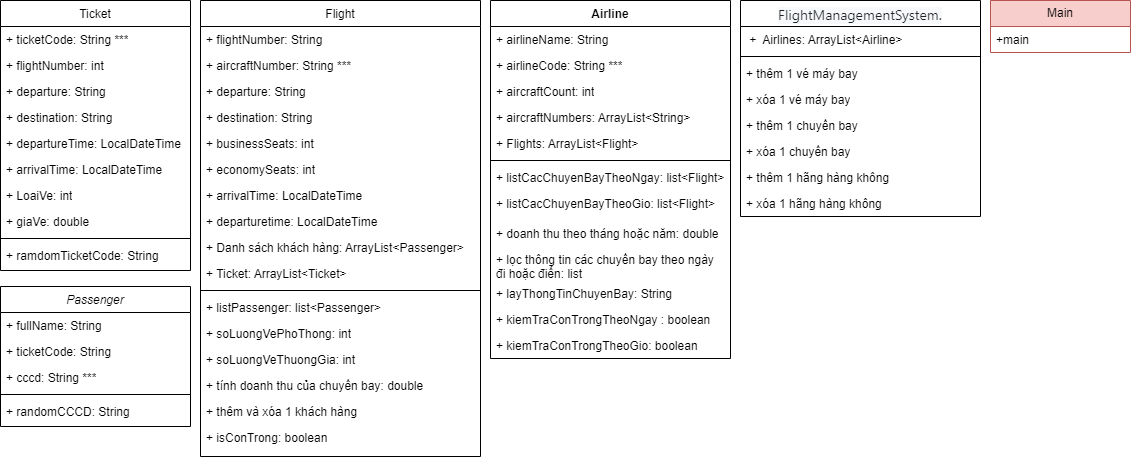

The diagram above was exported from draw.io. Its source (the exported page's mxGraphModel, read from the mxfile embedded in the PNG):
<mxGraphModel dx="1915" dy="494" grid="1" gridSize="10" guides="1" tooltips="1" connect="1" arrows="1" fold="1" page="1" pageScale="1" pageWidth="850" pageHeight="1100" math="0" shadow="0">
  <root>
    <mxCell id="0" />
    <mxCell id="1" parent="0" />
    <mxCell id="1Wf-Wb1gmPm9c6R4ZlOr-1" value="Passenger" style="swimlane;fontStyle=2;align=center;verticalAlign=top;childLayout=stackLayout;horizontal=1;startSize=26;horizontalStack=0;resizeParent=1;resizeLast=0;collapsible=1;marginBottom=0;rounded=0;shadow=0;strokeWidth=1;" parent="1" vertex="1">
      <mxGeometry x="-170" y="350" width="190" height="140" as="geometry">
        <mxRectangle x="230" y="140" width="160" height="26" as="alternateBounds" />
      </mxGeometry>
    </mxCell>
    <mxCell id="1Wf-Wb1gmPm9c6R4ZlOr-2" value="+&amp;nbsp;fullName: String" style="text;strokeColor=none;fillColor=none;align=left;verticalAlign=top;spacingLeft=4;spacingRight=4;overflow=hidden;rotatable=0;points=[[0,0.5],[1,0.5]];portConstraint=eastwest;whiteSpace=wrap;html=1;" parent="1Wf-Wb1gmPm9c6R4ZlOr-1" vertex="1">
      <mxGeometry y="26" width="190" height="26" as="geometry" />
    </mxCell>
    <mxCell id="1Wf-Wb1gmPm9c6R4ZlOr-3" value="+ ticketCode: String" style="text;strokeColor=none;fillColor=none;align=left;verticalAlign=top;spacingLeft=4;spacingRight=4;overflow=hidden;rotatable=0;points=[[0,0.5],[1,0.5]];portConstraint=eastwest;whiteSpace=wrap;html=1;" parent="1Wf-Wb1gmPm9c6R4ZlOr-1" vertex="1">
      <mxGeometry y="52" width="190" height="26" as="geometry" />
    </mxCell>
    <mxCell id="1Wf-Wb1gmPm9c6R4ZlOr-4" value="+&amp;nbsp;cccd: String ***" style="text;strokeColor=none;fillColor=none;align=left;verticalAlign=top;spacingLeft=4;spacingRight=4;overflow=hidden;rotatable=0;points=[[0,0.5],[1,0.5]];portConstraint=eastwest;whiteSpace=wrap;html=1;" parent="1Wf-Wb1gmPm9c6R4ZlOr-1" vertex="1">
      <mxGeometry y="78" width="190" height="26" as="geometry" />
    </mxCell>
    <mxCell id="1Wf-Wb1gmPm9c6R4ZlOr-5" value="" style="line;html=1;strokeWidth=1;align=left;verticalAlign=middle;spacingTop=-1;spacingLeft=3;spacingRight=3;rotatable=0;labelPosition=right;points=[];portConstraint=eastwest;" parent="1Wf-Wb1gmPm9c6R4ZlOr-1" vertex="1">
      <mxGeometry y="104" width="190" height="8" as="geometry" />
    </mxCell>
    <mxCell id="1Wf-Wb1gmPm9c6R4ZlOr-6" value="+ randomCCCD: String" style="text;align=left;verticalAlign=top;spacingLeft=4;spacingRight=4;overflow=hidden;rotatable=0;points=[[0,0.5],[1,0.5]];portConstraint=eastwest;" parent="1Wf-Wb1gmPm9c6R4ZlOr-1" vertex="1">
      <mxGeometry y="112" width="190" height="26" as="geometry" />
    </mxCell>
    <mxCell id="1Wf-Wb1gmPm9c6R4ZlOr-7" value="Ticket" style="swimlane;fontStyle=0;align=center;verticalAlign=top;childLayout=stackLayout;horizontal=1;startSize=26;horizontalStack=0;resizeParent=1;resizeLast=0;collapsible=1;marginBottom=0;rounded=0;shadow=0;strokeWidth=1;" parent="1" vertex="1">
      <mxGeometry x="-170" y="64" width="190" height="270" as="geometry">
        <mxRectangle x="130" y="380" width="160" height="26" as="alternateBounds" />
      </mxGeometry>
    </mxCell>
    <mxCell id="1Wf-Wb1gmPm9c6R4ZlOr-8" value="+ ticketCode: String ***" style="text;strokeColor=none;fillColor=none;align=left;verticalAlign=top;spacingLeft=4;spacingRight=4;overflow=hidden;rotatable=0;points=[[0,0.5],[1,0.5]];portConstraint=eastwest;whiteSpace=wrap;html=1;shadow=1;" parent="1Wf-Wb1gmPm9c6R4ZlOr-7" vertex="1">
      <mxGeometry y="26" width="190" height="26" as="geometry" />
    </mxCell>
    <mxCell id="1Wf-Wb1gmPm9c6R4ZlOr-9" value="+ flightNumber: int" style="text;strokeColor=none;fillColor=none;align=left;verticalAlign=top;spacingLeft=4;spacingRight=4;overflow=hidden;rotatable=0;points=[[0,0.5],[1,0.5]];portConstraint=eastwest;whiteSpace=wrap;html=1;" parent="1Wf-Wb1gmPm9c6R4ZlOr-7" vertex="1">
      <mxGeometry y="52" width="190" height="26" as="geometry" />
    </mxCell>
    <mxCell id="1Wf-Wb1gmPm9c6R4ZlOr-10" value="+&amp;nbsp;departure: String" style="text;strokeColor=none;fillColor=none;align=left;verticalAlign=top;spacingLeft=4;spacingRight=4;overflow=hidden;rotatable=0;points=[[0,0.5],[1,0.5]];portConstraint=eastwest;whiteSpace=wrap;html=1;" parent="1Wf-Wb1gmPm9c6R4ZlOr-7" vertex="1">
      <mxGeometry y="78" width="190" height="26" as="geometry" />
    </mxCell>
    <mxCell id="1Wf-Wb1gmPm9c6R4ZlOr-11" value="+&amp;nbsp;destination: String" style="text;strokeColor=none;fillColor=none;align=left;verticalAlign=top;spacingLeft=4;spacingRight=4;overflow=hidden;rotatable=0;points=[[0,0.5],[1,0.5]];portConstraint=eastwest;whiteSpace=wrap;html=1;" parent="1Wf-Wb1gmPm9c6R4ZlOr-7" vertex="1">
      <mxGeometry y="104" width="190" height="26" as="geometry" />
    </mxCell>
    <mxCell id="1Wf-Wb1gmPm9c6R4ZlOr-12" value="+ departureTime: LocalDateTime" style="text;strokeColor=none;fillColor=none;align=left;verticalAlign=top;spacingLeft=4;spacingRight=4;overflow=hidden;rotatable=0;points=[[0,0.5],[1,0.5]];portConstraint=eastwest;whiteSpace=wrap;html=1;" parent="1Wf-Wb1gmPm9c6R4ZlOr-7" vertex="1">
      <mxGeometry y="130" width="190" height="26" as="geometry" />
    </mxCell>
    <mxCell id="1Wf-Wb1gmPm9c6R4ZlOr-13" value="+ arrivalTime: LocalDateTime" style="text;strokeColor=none;fillColor=none;align=left;verticalAlign=top;spacingLeft=4;spacingRight=4;overflow=hidden;rotatable=0;points=[[0,0.5],[1,0.5]];portConstraint=eastwest;whiteSpace=wrap;html=1;" parent="1Wf-Wb1gmPm9c6R4ZlOr-7" vertex="1">
      <mxGeometry y="156" width="190" height="26" as="geometry" />
    </mxCell>
    <mxCell id="1Wf-Wb1gmPm9c6R4ZlOr-14" value="+ LoaiVe: int" style="text;strokeColor=none;fillColor=none;align=left;verticalAlign=top;spacingLeft=4;spacingRight=4;overflow=hidden;rotatable=0;points=[[0,0.5],[1,0.5]];portConstraint=eastwest;whiteSpace=wrap;html=1;" parent="1Wf-Wb1gmPm9c6R4ZlOr-7" vertex="1">
      <mxGeometry y="182" width="190" height="26" as="geometry" />
    </mxCell>
    <mxCell id="1Wf-Wb1gmPm9c6R4ZlOr-15" value="+ giaVe: double" style="text;strokeColor=none;fillColor=none;align=left;verticalAlign=top;spacingLeft=4;spacingRight=4;overflow=hidden;rotatable=0;points=[[0,0.5],[1,0.5]];portConstraint=eastwest;whiteSpace=wrap;html=1;" parent="1Wf-Wb1gmPm9c6R4ZlOr-7" vertex="1">
      <mxGeometry y="208" width="190" height="26" as="geometry" />
    </mxCell>
    <mxCell id="1Wf-Wb1gmPm9c6R4ZlOr-16" value="" style="line;html=1;strokeWidth=1;align=left;verticalAlign=middle;spacingTop=-1;spacingLeft=3;spacingRight=3;rotatable=0;labelPosition=right;points=[];portConstraint=eastwest;" parent="1Wf-Wb1gmPm9c6R4ZlOr-7" vertex="1">
      <mxGeometry y="234" width="190" height="8" as="geometry" />
    </mxCell>
    <mxCell id="1Wf-Wb1gmPm9c6R4ZlOr-17" value="+ ramdomTicketCode: String" style="text;strokeColor=none;fillColor=none;align=left;verticalAlign=top;spacingLeft=4;spacingRight=4;overflow=hidden;rotatable=0;points=[[0,0.5],[1,0.5]];portConstraint=eastwest;whiteSpace=wrap;html=1;" parent="1Wf-Wb1gmPm9c6R4ZlOr-7" vertex="1">
      <mxGeometry y="242" width="190" height="26" as="geometry" />
    </mxCell>
    <mxCell id="1Wf-Wb1gmPm9c6R4ZlOr-18" value="Flight" style="swimlane;fontStyle=0;align=center;verticalAlign=top;childLayout=stackLayout;horizontal=1;startSize=26;horizontalStack=0;resizeParent=1;resizeLast=0;collapsible=1;marginBottom=0;rounded=0;shadow=0;strokeWidth=1;" parent="1" vertex="1">
      <mxGeometry x="30" y="64" width="280" height="456" as="geometry">
        <mxRectangle x="550" y="140" width="160" height="26" as="alternateBounds" />
      </mxGeometry>
    </mxCell>
    <mxCell id="1Wf-Wb1gmPm9c6R4ZlOr-19" value="+ flightNumber: String" style="text;align=left;verticalAlign=top;spacingLeft=4;spacingRight=4;overflow=hidden;rotatable=0;points=[[0,0.5],[1,0.5]];portConstraint=eastwest;" parent="1Wf-Wb1gmPm9c6R4ZlOr-18" vertex="1">
      <mxGeometry y="26" width="280" height="26" as="geometry" />
    </mxCell>
    <mxCell id="1Wf-Wb1gmPm9c6R4ZlOr-20" value="+ aircraftNumber: String ***" style="text;align=left;verticalAlign=top;spacingLeft=4;spacingRight=4;overflow=hidden;rotatable=0;points=[[0,0.5],[1,0.5]];portConstraint=eastwest;rounded=0;shadow=0;html=0;" parent="1Wf-Wb1gmPm9c6R4ZlOr-18" vertex="1">
      <mxGeometry y="52" width="280" height="26" as="geometry" />
    </mxCell>
    <mxCell id="1Wf-Wb1gmPm9c6R4ZlOr-21" value="+ departure: String" style="text;align=left;verticalAlign=top;spacingLeft=4;spacingRight=4;overflow=hidden;rotatable=0;points=[[0,0.5],[1,0.5]];portConstraint=eastwest;rounded=0;shadow=0;html=0;" parent="1Wf-Wb1gmPm9c6R4ZlOr-18" vertex="1">
      <mxGeometry y="78" width="280" height="26" as="geometry" />
    </mxCell>
    <mxCell id="1Wf-Wb1gmPm9c6R4ZlOr-22" value="+ destination: String" style="text;align=left;verticalAlign=top;spacingLeft=4;spacingRight=4;overflow=hidden;rotatable=0;points=[[0,0.5],[1,0.5]];portConstraint=eastwest;rounded=0;shadow=0;html=0;" parent="1Wf-Wb1gmPm9c6R4ZlOr-18" vertex="1">
      <mxGeometry y="104" width="280" height="26" as="geometry" />
    </mxCell>
    <mxCell id="1Wf-Wb1gmPm9c6R4ZlOr-23" value="+&amp;nbsp;businessSeats: int" style="text;strokeColor=none;fillColor=none;align=left;verticalAlign=top;spacingLeft=4;spacingRight=4;overflow=hidden;rotatable=0;points=[[0,0.5],[1,0.5]];portConstraint=eastwest;whiteSpace=wrap;html=1;" parent="1Wf-Wb1gmPm9c6R4ZlOr-18" vertex="1">
      <mxGeometry y="130" width="280" height="26" as="geometry" />
    </mxCell>
    <mxCell id="1Wf-Wb1gmPm9c6R4ZlOr-24" value="+&amp;nbsp;economySeats: int" style="text;strokeColor=none;fillColor=none;align=left;verticalAlign=top;spacingLeft=4;spacingRight=4;overflow=hidden;rotatable=0;points=[[0,0.5],[1,0.5]];portConstraint=eastwest;whiteSpace=wrap;html=1;" parent="1Wf-Wb1gmPm9c6R4ZlOr-18" vertex="1">
      <mxGeometry y="156" width="280" height="26" as="geometry" />
    </mxCell>
    <mxCell id="1Wf-Wb1gmPm9c6R4ZlOr-25" value="+&amp;nbsp;arrivalTime: LocalDateTime" style="text;strokeColor=none;fillColor=none;align=left;verticalAlign=top;spacingLeft=4;spacingRight=4;overflow=hidden;rotatable=0;points=[[0,0.5],[1,0.5]];portConstraint=eastwest;whiteSpace=wrap;html=1;" parent="1Wf-Wb1gmPm9c6R4ZlOr-18" vertex="1">
      <mxGeometry y="182" width="280" height="26" as="geometry" />
    </mxCell>
    <mxCell id="1Wf-Wb1gmPm9c6R4ZlOr-26" value="+ departuretime: LocalDateTime" style="text;align=left;verticalAlign=top;spacingLeft=4;spacingRight=4;overflow=hidden;rotatable=0;points=[[0,0.5],[1,0.5]];portConstraint=eastwest;rounded=0;shadow=0;html=0;" parent="1Wf-Wb1gmPm9c6R4ZlOr-18" vertex="1">
      <mxGeometry y="208" width="280" height="26" as="geometry" />
    </mxCell>
    <mxCell id="1Wf-Wb1gmPm9c6R4ZlOr-27" value="+ Danh sách khách hàng: ArrayList&amp;lt;Passenger&amp;gt;" style="text;strokeColor=none;fillColor=none;align=left;verticalAlign=top;spacingLeft=4;spacingRight=4;overflow=hidden;rotatable=0;points=[[0,0.5],[1,0.5]];portConstraint=eastwest;whiteSpace=wrap;html=1;" parent="1Wf-Wb1gmPm9c6R4ZlOr-18" vertex="1">
      <mxGeometry y="234" width="280" height="26" as="geometry" />
    </mxCell>
    <mxCell id="1Wf-Wb1gmPm9c6R4ZlOr-28" value="+ Ticket: ArrayList&amp;lt;Ticket&amp;gt;" style="text;strokeColor=none;fillColor=none;align=left;verticalAlign=top;spacingLeft=4;spacingRight=4;overflow=hidden;rotatable=0;points=[[0,0.5],[1,0.5]];portConstraint=eastwest;whiteSpace=wrap;html=1;" parent="1Wf-Wb1gmPm9c6R4ZlOr-18" vertex="1">
      <mxGeometry y="260" width="280" height="26" as="geometry" />
    </mxCell>
    <mxCell id="1Wf-Wb1gmPm9c6R4ZlOr-29" value="" style="line;html=1;strokeWidth=1;align=left;verticalAlign=middle;spacingTop=-1;spacingLeft=3;spacingRight=3;rotatable=0;labelPosition=right;points=[];portConstraint=eastwest;" parent="1Wf-Wb1gmPm9c6R4ZlOr-18" vertex="1">
      <mxGeometry y="286" width="280" height="8" as="geometry" />
    </mxCell>
    <mxCell id="1Wf-Wb1gmPm9c6R4ZlOr-30" value="+ listPassenger: list&lt;Passenger&gt;" style="text;align=left;verticalAlign=top;spacingLeft=4;spacingRight=4;overflow=hidden;rotatable=0;points=[[0,0.5],[1,0.5]];portConstraint=eastwest;" parent="1Wf-Wb1gmPm9c6R4ZlOr-18" vertex="1">
      <mxGeometry y="294" width="280" height="26" as="geometry" />
    </mxCell>
    <mxCell id="1Wf-Wb1gmPm9c6R4ZlOr-31" value="+ soLuongVePhoThong: int" style="text;strokeColor=none;fillColor=none;align=left;verticalAlign=top;spacingLeft=4;spacingRight=4;overflow=hidden;rotatable=0;points=[[0,0.5],[1,0.5]];portConstraint=eastwest;whiteSpace=wrap;html=1;" parent="1Wf-Wb1gmPm9c6R4ZlOr-18" vertex="1">
      <mxGeometry y="320" width="280" height="26" as="geometry" />
    </mxCell>
    <mxCell id="1Wf-Wb1gmPm9c6R4ZlOr-32" value="+ soLuongVeThuongGia: int" style="text;align=left;verticalAlign=top;spacingLeft=4;spacingRight=4;overflow=hidden;rotatable=0;points=[[0,0.5],[1,0.5]];portConstraint=eastwest;" parent="1Wf-Wb1gmPm9c6R4ZlOr-18" vertex="1">
      <mxGeometry y="346" width="280" height="26" as="geometry" />
    </mxCell>
    <mxCell id="iyOdXR4VsdHEeoM7FQvN-1" value="+ tính doanh thu của chuyến bay: double" style="text;strokeColor=none;fillColor=none;align=left;verticalAlign=top;spacingLeft=4;spacingRight=4;overflow=hidden;rotatable=0;points=[[0,0.5],[1,0.5]];portConstraint=eastwest;whiteSpace=wrap;html=1;" parent="1Wf-Wb1gmPm9c6R4ZlOr-18" vertex="1">
      <mxGeometry y="372" width="280" height="26" as="geometry" />
    </mxCell>
    <mxCell id="1Wf-Wb1gmPm9c6R4ZlOr-36" value="+ thêm và xóa 1 khách hàng" style="text;strokeColor=none;fillColor=none;align=left;verticalAlign=top;spacingLeft=4;spacingRight=4;overflow=hidden;rotatable=0;points=[[0,0.5],[1,0.5]];portConstraint=eastwest;whiteSpace=wrap;html=1;" parent="1Wf-Wb1gmPm9c6R4ZlOr-18" vertex="1">
      <mxGeometry y="398" width="280" height="26" as="geometry" />
    </mxCell>
    <mxCell id="G5lBJXDNHIXRdk7bxF0y-1" value="+ isConTrong: boolean" style="text;strokeColor=none;fillColor=none;align=left;verticalAlign=top;spacingLeft=4;spacingRight=4;overflow=hidden;rotatable=0;points=[[0,0.5],[1,0.5]];portConstraint=eastwest;whiteSpace=wrap;html=1;" vertex="1" parent="1Wf-Wb1gmPm9c6R4ZlOr-18">
      <mxGeometry y="424" width="280" height="26" as="geometry" />
    </mxCell>
    <mxCell id="1Wf-Wb1gmPm9c6R4ZlOr-37" value="Airline" style="swimlane;fontStyle=1;align=center;verticalAlign=top;childLayout=stackLayout;horizontal=1;startSize=26;horizontalStack=0;resizeParent=1;resizeParentMax=0;resizeLast=0;collapsible=1;marginBottom=0;whiteSpace=wrap;html=1;" parent="1" vertex="1">
      <mxGeometry x="320" y="64" width="240" height="358" as="geometry" />
    </mxCell>
    <mxCell id="1Wf-Wb1gmPm9c6R4ZlOr-38" value="+&amp;nbsp;airlineName: String" style="text;strokeColor=none;fillColor=none;align=left;verticalAlign=top;spacingLeft=4;spacingRight=4;overflow=hidden;rotatable=0;points=[[0,0.5],[1,0.5]];portConstraint=eastwest;whiteSpace=wrap;html=1;" parent="1Wf-Wb1gmPm9c6R4ZlOr-37" vertex="1">
      <mxGeometry y="26" width="240" height="26" as="geometry" />
    </mxCell>
    <mxCell id="1Wf-Wb1gmPm9c6R4ZlOr-39" value="+&amp;nbsp;airlineCode: String ***" style="text;strokeColor=none;fillColor=none;align=left;verticalAlign=top;spacingLeft=4;spacingRight=4;overflow=hidden;rotatable=0;points=[[0,0.5],[1,0.5]];portConstraint=eastwest;whiteSpace=wrap;html=1;" parent="1Wf-Wb1gmPm9c6R4ZlOr-37" vertex="1">
      <mxGeometry y="52" width="240" height="26" as="geometry" />
    </mxCell>
    <mxCell id="1Wf-Wb1gmPm9c6R4ZlOr-40" value="+&amp;nbsp;aircraftCount: int" style="text;strokeColor=none;fillColor=none;align=left;verticalAlign=top;spacingLeft=4;spacingRight=4;overflow=hidden;rotatable=0;points=[[0,0.5],[1,0.5]];portConstraint=eastwest;whiteSpace=wrap;html=1;" parent="1Wf-Wb1gmPm9c6R4ZlOr-37" vertex="1">
      <mxGeometry y="78" width="240" height="26" as="geometry" />
    </mxCell>
    <mxCell id="1Wf-Wb1gmPm9c6R4ZlOr-41" value="+&amp;nbsp;aircraftNumbers: ArrayList&amp;lt;String&amp;gt;" style="text;strokeColor=none;fillColor=none;align=left;verticalAlign=top;spacingLeft=4;spacingRight=4;overflow=hidden;rotatable=0;points=[[0,0.5],[1,0.5]];portConstraint=eastwest;whiteSpace=wrap;html=1;" parent="1Wf-Wb1gmPm9c6R4ZlOr-37" vertex="1">
      <mxGeometry y="104" width="240" height="26" as="geometry" />
    </mxCell>
    <mxCell id="1Wf-Wb1gmPm9c6R4ZlOr-42" value="+ Flights: ArrayList&amp;lt;Flight&amp;gt;" style="text;strokeColor=none;fillColor=none;align=left;verticalAlign=top;spacingLeft=4;spacingRight=4;overflow=hidden;rotatable=0;points=[[0,0.5],[1,0.5]];portConstraint=eastwest;whiteSpace=wrap;html=1;" parent="1Wf-Wb1gmPm9c6R4ZlOr-37" vertex="1">
      <mxGeometry y="130" width="240" height="26" as="geometry" />
    </mxCell>
    <mxCell id="1Wf-Wb1gmPm9c6R4ZlOr-43" value="" style="line;strokeWidth=1;fillColor=none;align=left;verticalAlign=middle;spacingTop=-1;spacingLeft=3;spacingRight=3;rotatable=0;labelPosition=right;points=[];portConstraint=eastwest;strokeColor=inherit;" parent="1Wf-Wb1gmPm9c6R4ZlOr-37" vertex="1">
      <mxGeometry y="156" width="240" height="8" as="geometry" />
    </mxCell>
    <mxCell id="1Wf-Wb1gmPm9c6R4ZlOr-44" value="+ listCacChuyenBayTheoNgay: list&amp;lt;Flight&amp;gt;" style="text;strokeColor=none;fillColor=none;align=left;verticalAlign=top;spacingLeft=4;spacingRight=4;overflow=hidden;rotatable=0;points=[[0,0.5],[1,0.5]];portConstraint=eastwest;whiteSpace=wrap;html=1;" parent="1Wf-Wb1gmPm9c6R4ZlOr-37" vertex="1">
      <mxGeometry y="164" width="240" height="26" as="geometry" />
    </mxCell>
    <mxCell id="1Wf-Wb1gmPm9c6R4ZlOr-45" value="+ listCacChuyenBayTheoGio: list&amp;lt;Flight&amp;gt;" style="text;strokeColor=none;fillColor=none;align=left;verticalAlign=top;spacingLeft=4;spacingRight=4;overflow=hidden;rotatable=0;points=[[0,0.5],[1,0.5]];portConstraint=eastwest;whiteSpace=wrap;html=1;" parent="1Wf-Wb1gmPm9c6R4ZlOr-37" vertex="1">
      <mxGeometry y="190" width="240" height="30" as="geometry" />
    </mxCell>
    <mxCell id="1Wf-Wb1gmPm9c6R4ZlOr-46" value="+ doanh thu theo tháng hoặc năm: double" style="text;strokeColor=none;fillColor=none;align=left;verticalAlign=top;spacingLeft=4;spacingRight=4;overflow=hidden;rotatable=0;points=[[0,0.5],[1,0.5]];portConstraint=eastwest;whiteSpace=wrap;html=1;" parent="1Wf-Wb1gmPm9c6R4ZlOr-37" vertex="1">
      <mxGeometry y="220" width="240" height="26" as="geometry" />
    </mxCell>
    <mxCell id="1Wf-Wb1gmPm9c6R4ZlOr-47" value="+ lọc thông tin các chuyến bay theo ngày đi hoặc điến: list" style="text;strokeColor=none;fillColor=none;align=left;verticalAlign=top;spacingLeft=4;spacingRight=4;overflow=hidden;rotatable=0;points=[[0,0.5],[1,0.5]];portConstraint=eastwest;whiteSpace=wrap;html=1;" parent="1Wf-Wb1gmPm9c6R4ZlOr-37" vertex="1">
      <mxGeometry y="246" width="240" height="34" as="geometry" />
    </mxCell>
    <mxCell id="1Wf-Wb1gmPm9c6R4ZlOr-35" value="+ layThongTinChuyenBay: String" style="text;strokeColor=none;fillColor=none;align=left;verticalAlign=top;spacingLeft=4;spacingRight=4;overflow=hidden;rotatable=0;points=[[0,0.5],[1,0.5]];portConstraint=eastwest;whiteSpace=wrap;html=1;" parent="1Wf-Wb1gmPm9c6R4ZlOr-37" vertex="1">
      <mxGeometry y="280" width="240" height="26" as="geometry" />
    </mxCell>
    <mxCell id="1Wf-Wb1gmPm9c6R4ZlOr-33" value="+ kiemTraConTrongTheoNgay : boolean" style="text;strokeColor=none;fillColor=none;align=left;verticalAlign=top;spacingLeft=4;spacingRight=4;overflow=hidden;rotatable=0;points=[[0,0.5],[1,0.5]];portConstraint=eastwest;whiteSpace=wrap;html=1;" parent="1Wf-Wb1gmPm9c6R4ZlOr-37" vertex="1">
      <mxGeometry y="306" width="240" height="26" as="geometry" />
    </mxCell>
    <mxCell id="1Wf-Wb1gmPm9c6R4ZlOr-34" value="+ kiemTraConTrongTheoGio: boolean" style="text;strokeColor=none;fillColor=none;align=left;verticalAlign=top;spacingLeft=4;spacingRight=4;overflow=hidden;rotatable=0;points=[[0,0.5],[1,0.5]];portConstraint=eastwest;whiteSpace=wrap;html=1;" parent="1Wf-Wb1gmPm9c6R4ZlOr-37" vertex="1">
      <mxGeometry y="332" width="240" height="26" as="geometry" />
    </mxCell>
    <mxCell id="1Wf-Wb1gmPm9c6R4ZlOr-48" value="&lt;h3 style=&quot;border-color: var(--border-color); box-sizing: border-box; margin: 0px; font-size: 14px; font-weight: var(--base-text-weight-normal, 400); color: rgb(31, 35, 40); font-family: -apple-system, BlinkMacSystemFont, &amp;quot;Segoe UI&amp;quot;, &amp;quot;Noto Sans&amp;quot;, Helvetica, Arial, sans-serif, &amp;quot;Apple Color Emoji&amp;quot;, &amp;quot;Segoe UI Emoji&amp;quot;; text-align: left; background-color: rgb(246, 248, 250);&quot;&gt;&lt;div class=&quot;react-directory-truncate&quot; title=&quot;FlightManagementSystem.java&quot; aria-label=&quot;FlightManagementSystem.java&quot; style=&quot;border-color: var(--border-color); box-sizing: border-box; display: inline-block; max-width: 100%; overflow: hidden; text-overflow: ellipsis; vertical-align: top;&quot;&gt;&lt;a aria-describedby=&quot;item-type-24&quot; class=&quot;Link--primary&quot; href=&quot;https://github.com/TrinhChiAn/Nhom4_Java07/blob/main/FlightBookingSoftware/src/main/java/nhom4/java07/flightbookingsoftware/FlightManagementSystem.java&quot; style=&quot;border-color: var(--border-color); box-sizing: border-box; background-color: transparent;&quot;&gt;FlightManagementSystem.&lt;/a&gt;&lt;/div&gt;&lt;/h3&gt;" style="swimlane;fontStyle=1;align=center;verticalAlign=top;childLayout=stackLayout;horizontal=1;startSize=26;horizontalStack=0;resizeParent=1;resizeParentMax=0;resizeLast=0;collapsible=1;marginBottom=0;whiteSpace=wrap;html=1;" parent="1" vertex="1">
      <mxGeometry x="570" y="64" width="240" height="216" as="geometry" />
    </mxCell>
    <mxCell id="1Wf-Wb1gmPm9c6R4ZlOr-49" value="&amp;nbsp;+&amp;nbsp; Airlines: ArrayList&amp;lt;Airline&amp;gt;" style="text;strokeColor=none;fillColor=none;align=left;verticalAlign=top;spacingLeft=4;spacingRight=4;overflow=hidden;rotatable=0;points=[[0,0.5],[1,0.5]];portConstraint=eastwest;whiteSpace=wrap;html=1;" parent="1Wf-Wb1gmPm9c6R4ZlOr-48" vertex="1">
      <mxGeometry y="26" width="240" height="26" as="geometry" />
    </mxCell>
    <mxCell id="1Wf-Wb1gmPm9c6R4ZlOr-50" value="" style="line;strokeWidth=1;fillColor=none;align=left;verticalAlign=middle;spacingTop=-1;spacingLeft=3;spacingRight=3;rotatable=0;labelPosition=right;points=[];portConstraint=eastwest;strokeColor=inherit;" parent="1Wf-Wb1gmPm9c6R4ZlOr-48" vertex="1">
      <mxGeometry y="52" width="240" height="8" as="geometry" />
    </mxCell>
    <mxCell id="1Wf-Wb1gmPm9c6R4ZlOr-51" value="+ thêm 1 vé máy bay" style="text;strokeColor=none;fillColor=none;align=left;verticalAlign=top;spacingLeft=4;spacingRight=4;overflow=hidden;rotatable=0;points=[[0,0.5],[1,0.5]];portConstraint=eastwest;whiteSpace=wrap;html=1;" parent="1Wf-Wb1gmPm9c6R4ZlOr-48" vertex="1">
      <mxGeometry y="60" width="240" height="26" as="geometry" />
    </mxCell>
    <mxCell id="1Wf-Wb1gmPm9c6R4ZlOr-52" value="+ xóa 1 vé máy bay" style="text;strokeColor=none;fillColor=none;align=left;verticalAlign=top;spacingLeft=4;spacingRight=4;overflow=hidden;rotatable=0;points=[[0,0.5],[1,0.5]];portConstraint=eastwest;whiteSpace=wrap;html=1;" parent="1Wf-Wb1gmPm9c6R4ZlOr-48" vertex="1">
      <mxGeometry y="86" width="240" height="26" as="geometry" />
    </mxCell>
    <mxCell id="1Wf-Wb1gmPm9c6R4ZlOr-53" value="+ thêm 1 chuyến bay" style="text;strokeColor=none;fillColor=none;align=left;verticalAlign=top;spacingLeft=4;spacingRight=4;overflow=hidden;rotatable=0;points=[[0,0.5],[1,0.5]];portConstraint=eastwest;whiteSpace=wrap;html=1;" parent="1Wf-Wb1gmPm9c6R4ZlOr-48" vertex="1">
      <mxGeometry y="112" width="240" height="26" as="geometry" />
    </mxCell>
    <mxCell id="1Wf-Wb1gmPm9c6R4ZlOr-54" value="+ xóa 1 chuyến bay" style="text;strokeColor=none;fillColor=none;align=left;verticalAlign=top;spacingLeft=4;spacingRight=4;overflow=hidden;rotatable=0;points=[[0,0.5],[1,0.5]];portConstraint=eastwest;whiteSpace=wrap;html=1;" parent="1Wf-Wb1gmPm9c6R4ZlOr-48" vertex="1">
      <mxGeometry y="138" width="240" height="26" as="geometry" />
    </mxCell>
    <mxCell id="1Wf-Wb1gmPm9c6R4ZlOr-55" value="+ thêm 1 hãng hàng không" style="text;strokeColor=none;fillColor=none;align=left;verticalAlign=top;spacingLeft=4;spacingRight=4;overflow=hidden;rotatable=0;points=[[0,0.5],[1,0.5]];portConstraint=eastwest;whiteSpace=wrap;html=1;" parent="1Wf-Wb1gmPm9c6R4ZlOr-48" vertex="1">
      <mxGeometry y="164" width="240" height="26" as="geometry" />
    </mxCell>
    <mxCell id="1Wf-Wb1gmPm9c6R4ZlOr-56" value="+ xóa 1 hãng hàng không" style="text;strokeColor=none;fillColor=none;align=left;verticalAlign=top;spacingLeft=4;spacingRight=4;overflow=hidden;rotatable=0;points=[[0,0.5],[1,0.5]];portConstraint=eastwest;whiteSpace=wrap;html=1;" parent="1Wf-Wb1gmPm9c6R4ZlOr-48" vertex="1">
      <mxGeometry y="190" width="240" height="26" as="geometry" />
    </mxCell>
    <mxCell id="1Wf-Wb1gmPm9c6R4ZlOr-57" value="Main" style="swimlane;fontStyle=0;childLayout=stackLayout;horizontal=1;startSize=26;fillColor=#f8cecc;horizontalStack=0;resizeParent=1;resizeParentMax=0;resizeLast=0;collapsible=1;marginBottom=0;whiteSpace=wrap;html=1;strokeColor=#b85450;" parent="1" vertex="1">
      <mxGeometry x="820" y="64" width="140" height="52" as="geometry" />
    </mxCell>
    <mxCell id="1Wf-Wb1gmPm9c6R4ZlOr-58" value="+main" style="text;strokeColor=none;fillColor=none;align=left;verticalAlign=top;spacingLeft=4;spacingRight=4;overflow=hidden;rotatable=0;points=[[0,0.5],[1,0.5]];portConstraint=eastwest;whiteSpace=wrap;html=1;" parent="1Wf-Wb1gmPm9c6R4ZlOr-57" vertex="1">
      <mxGeometry y="26" width="140" height="26" as="geometry" />
    </mxCell>
  </root>
</mxGraphModel>